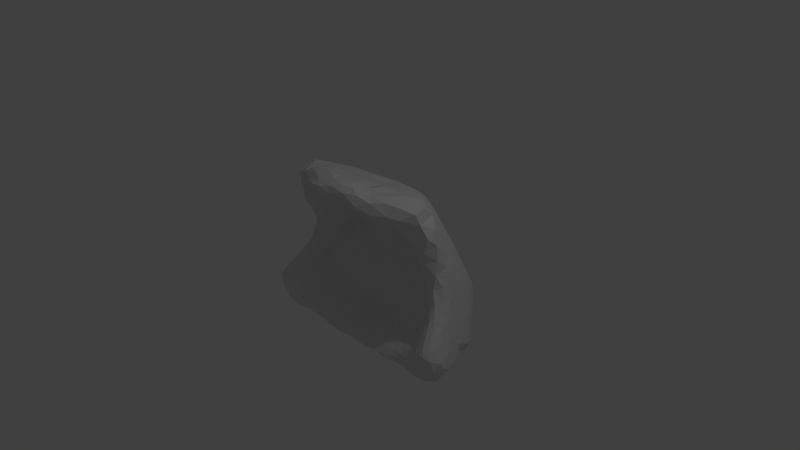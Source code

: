 # Source: wave.blend  (saved by Blender 2.78.0; exported with 4.5.12 LTS)
import bpy
from mathutils import Matrix  # noqa: F401  (used for matrix-valued properties, if any)

bpy.ops.wm.read_factory_settings(use_empty=True)
scene = bpy.context.scene
scene.name = 'Scene'

# ---- collections
col_collection_1 = bpy.data.collections.new('Collection 1'); scene.collection.children.link(col_collection_1)

# ---- materials (node trees are filled in below, after node groups)
mat_material = bpy.data.materials.new('Material')
mat_material.alpha_threshold = 0.0
mat_material.use_transparent_shadow = False
mat_material.roughness = 0.5
mat_material.line_color = (0.0, 0.0, 0.0, 1.0)

# ---- material node trees

# ---- world
world_world = bpy.data.worlds.new('World'); scene.world = world_world
world_world.color = (0.05088, 0.05088, 0.05088)
world_world.use_sun_shadow = False
world_world.sun_shadow_jitter_overblur = 0.0
world_world.cycles.sampling_method = 'MANUAL'

# ---- cameras
cam_camera = bpy.data.cameras.new('Camera')
cam_camera.clip_end = 100.0
cam_camera.lens = 35.0
cam_camera.sensor_width = 32.0
cam_camera.sensor_height = 18.0
cam_camera.ortho_scale = 7.314
cam_camera.dof.focus_distance = 0.0
cam_camera.dof.aperture_fstop = 128.0

# ---- lights
light_lamp = bpy.data.lights.new('Lamp', 'POINT')
light_lamp.transmission_factor = 0.0
light_lamp.cutoff_distance = 30.0
light_lamp.energy = 100.0
light_lamp.shadow_buffer_clip_start = 1.001
light_lamp.shadow_soft_size = 0.1
light_lamp.shadow_maximum_resolution = 0.006
light_lamp.use_absolute_resolution = True

# ---- meshes
me_cube = bpy.data.meshes.new('Cube')
me_cube.from_pydata([(-0.05381, 0.4268, 0.09311), (1.093, -0.06682, -0.5406), (-0.9546, 0.1084, -0.62), (0.1211, 0.2674, 0.3387), (0.3422, 0.3116, 0.2599), (0.623, 0.1071, 0.3735), (-0.3259, -0.1626, 0.711), (-0.1902, -0.05446, 0.641), (0.3318, 0.04404, 0.5341), (0.07015, 0.4868, -0.02), (-1.289, -0.1905, -0.4908), (-0.6862, -0.04484, 0.5583), (0.6346, -0.01224, -0.9185), (-0.138, 0.4954, -0.08638), (1.244, 0.07896, -0.1917), (-0.5237, 0.4165, 0.1218), (0.5121, 0.4131, 0.1246), (1.548, -0.2469, -0.7931), (-1.223, 0.01438, -0.2245), (0.9947, 0.04561, -0.01966), (-0.7727, -0.1367, -0.9466), (-0.12, -0.08707, -1.001), (0.8586, 0.4876, -1.181), (0.2885, -0.1795, -1.238), (0.444, -0.2515, -1.161), (-0.7103, 0.3803, 0.0391), (1.186, 0.4405, -0.2779), (1.144, -0.1551, -0.5708), (0.7146, 0.3576, -0.233), (0.6957, 0.329, 0.09703), (-1.29, -0.08821, -0.3918), (0.8256, 0.1593, 0.04203), (-0.3098, -0.4837, 1.263), (0.5597, -0.3285, 0.7894), (0.9995, -0.004674, 0.9913), (0.874, -0.2492, -1.006), (0.9842, -0.1352, 0.6122), (-0.07694, 0.3106, -0.7914), (0.992, -0.05796, -0.7551), (1.357, 0.2022, -0.6747), (0.6252, 1.348, -0.8003), (-0.6507, 1.308, -0.7303), (-0.6569, 1.323, -0.9256), (0.7886, 1.158, -0.8871), (0.6321, 1.349, -0.8545), (1.088, -0.292, -1.171), (0.9393, 0.885, -1.108), (-1.329, 0.306, -0.7063), (-1.031, -0.2846, -1.127), (-1.306, -0.3385, -1.086), (-0.985, 0.9454, -1.003), (0.907, 1.042, -0.7657), (-0.8981, 1.005, -0.6073), (-1.056, 0.8839, -0.856), (1.254, -0.3834, -0.8363), (-0.9054, 1.057, -0.808), (1.213, 0.1218, -0.03715), (0.2013, 0.3178, -1.226), (1.078, 0.003396, -0.4035), (-0.8951, -0.001376, -0.7974), (0.2481, 0.4275, -0.3637), (-0.0267, 1.144, -1.238), (-1.458, 0.02719, -1.04), (0.9594, 0.158, -0.4882), (1.309, -0.1248, -0.4204), (-1.184, 0.2072, -1.152), (0.6468, 0.08588, -0.8626), (-0.7914, 0.2826, -0.1666), (-1.205, 0.387, -0.2695), (1.348, 0.3091, -0.8551), (-1.412, 0.1532, -1.034), (-1.54, -0.1766, -0.8085), (0.4815, 0.3095, -1.217), (1.376, -0.256, -0.5418), (-1.175, -0.3407, -1.018), (1.412, 0.1685, -1.01), (-1.347, 0.3853, -0.9818), (-1.099, -0.2899, -0.9013), (-0.8461, 0.1127, -0.736), (0.2896, 0.4403, 0.06909), (-1.161, -0.285, -0.786), (1.275, 0.4806, -0.7711), (1.239, 0.5193, -0.6568), (1.495, -0.08636, -0.7793), (1.165, 0.6985, -0.8311), (1.287, 0.5138, -0.9846), (1.084, -0.3396, -1.071), (1.094, 0.705, -1.161), (1.393, -0.1588, -0.5159), (1.303, 0.3239, -1.016), (1.257, 0.2215, -1.097), (-1.46, -0.3494, -0.7292), (-1.245, 0.5059, -0.6281), (-1.281, 0.5048, -0.7802), (1.29, 0.1348, -0.2993), (-1.137, -0.015, -0.2868), (-1.239, 0.3963, -0.432), (1.214, 0.4909, -0.502), (1.143, 0.6895, -0.577), (-0.9951, 0.156, -0.3962), (1.393, 0.0734, -0.6323), (-1.138, 0.7856, -0.9855), (-1.168, 0.7242, -0.8163), (0.707, 0.2969, -0.4522), (-1.286, 0.2185, -0.3727), (-1.04, 0.8717, -0.6575), (-1.293, 0.305, -0.5367), (-0.9372, 0.4107, -1.176), (-1.063, 0.6467, -0.2373), (0.8889, 1.007, -0.6017), (-0.4716, 0.9953, -1.224), (-0.4943, 1.254, -1.244), (-0.5025, 1.406, -1.183), (-0.6626, 1.257, -1.123), (0.0871, 0.3926, -0.5055), (-0.3584, 1.158, -1.244), (-0.5019, 1.377, -1.205), (-0.5713, 1.319, -1.197), (-0.474, 1.153, -1.242), (-0.5495, 0.8545, -1.213), (-1.071, 0.8045, -1.117), (-0.7745, 0.912, -1.207), (-0.6021, 1.039, -1.212), (-0.7972, 0.4613, -1.19), (0.6706, 0.06955, -1.219), (0.4115, 1.368, -0.6543), (0.5921, 0.9936, -1.208), (0.6034, 1.165, -1.201), (0.7583, 0.8262, -1.207), (0.4356, 1.155, -1.241), (0.3518, 1.02, -1.229), (0.6342, 0.7415, -1.205), (0.4109, 0.7392, -1.209), (0.5536, 1.317, -1.132), (0.6572, 1.285, -0.9808), (1.206, 0.676, -1.044), (0.2465, 1.457, -0.9643), (-0.2592, 1.417, -0.7698), (0.3629, 1.429, -0.8441), (-0.2919, 1.371, -0.5737), (0.2408, 1.412, -0.7173), (-0.3588, 1.342, -0.538), (-0.4661, 1.184, -0.2444), (0.3724, 1.155, -0.08258), (-0.3696, 1.254, -0.2834), (-0.2998, 1.461, -1.079), (-0.4999, 1.315, -1.232), (-0.7324, 1.24, -0.9375), (0.1489, 1.484, -1.096), (0.3048, 1.417, -1.214), (0.5065, 1.375, -1.139), (0.3454, 1.426, -1.181), (0.4615, 1.348, -1.191), (0.268, 1.39, -1.231), (0.3683, 1.368, -1.214), (0.4949, 0.8946, -1.215), (-0.4208, 1.372, -1.227), (0.5184, 1.391, -0.8047), (0.4668, 1.419, -1.065), (0.5868, 1.356, -0.7634), (0.6077, 1.357, -0.9182), (0.6619, 1.304, -0.7996), (-0.5649, 1.386, -1.018), (0.4712, 1.413, -0.8544), (0.5577, 1.388, -0.9762), (0.3871, 1.431, -1.145), (0.1113, 1.484, -1.074), (0.5096, 1.405, -1.022), (0.4262, 1.426, -1.105), (0.502, 1.392, -1.1), (0.1043, 1.485, -1.196), (-0.04634, 1.481, -1.183), (0.1344, 1.468, -1.215), (-0.07944, 1.462, -1.208), (0.0438, 1.403, -1.249), (-0.05569, 1.402, -1.242), (0.15, 1.402, -1.24), (0.1539, 1.482, -1.182), (-0.3267, 1.431, -1.195), (-0.5245, 1.405, -0.9865), (-0.4536, 1.433, -1.121), (-0.5, 1.415, -1.156), (0.458, 1.28, -1.218), (-0.533, 1.402, -1.098), (-0.3154, 1.375, -1.23), (-0.5614, 1.37, -1.154), (-0.3917, 1.281, -1.247), (-0.4145, 1.444, -1.084), (-0.2799, 1.451, -1.168), (-0.7903, 1.185, -0.7791), (-0.5768, 1.37, -0.9153), (0.3776, 1.36, -0.5987), (0.4481, 1.321, -0.5509), (0.3712, 1.322, -0.4671), (0.3594, 1.443, -0.9603), (0.3798, 1.385, -0.6899), (0.645, 1.263, -0.6195), (0.4101, 1.429, -0.9004), (0.4755, 1.357, -0.6768), (0.5165, 1.403, -0.9194), (0.6006, 1.365, -0.8383), (-0.1822, 1.461, -0.9721), (-0.375, 1.409, -1.217), (0.04908, 1.486, -1.084), (-0.0145, 1.486, -1.134), (0.7106, 1.173, -1.073), (0.299, 1.455, -1.01), (0.1996, 1.475, -1.122), (0.09821, 1.487, -1.143), (0.3213, 1.451, -1.11), (0.2349, 1.447, -1.194), (0.1141, 1.394, -0.5897), (0.07378, 1.472, -1.005), (0.01527, 1.418, -0.7308), (-0.3049, 1.445, -0.9493), (-0.162, 1.475, -1.083), (0.2523, 1.468, -1.072), (0.1372, 1.439, -0.8466), (-0.1239, 1.47, -1.011), (-0.3681, 1.445, -1.025), (-0.2366, 1.463, -1.124), (-0.3525, 1.45, -1.127), (-0.1192, 1.476, -1.152), (-0.1993, 1.425, -1.202), (0.2497, 1.436, -0.8447), (0.1353, 1.463, -0.9618), (-0.4668, 1.415, -0.952), (0.3054, 1.419, -0.7773), (0.1928, 1.45, -0.9061), (0.3048, 1.443, -0.9033), (0.416, 1.433, -1.016), (0.5717, 1.364, -1.028), (-0.09867, 1.442, -0.8669), (0.02202, 1.441, -0.8543), (0.0962, 1.379, -0.4985), (0.131, 1.418, -0.7287), (-0.2803, 1.386, -0.6398), (-0.1268, 1.415, -0.7219), (-0.2239, 1.387, -0.5923), (0.07661, 1.429, -0.7905), (0.0871, 1.451, -0.9001), (-0.02283, 1.478, -1.044), (-0.1784, 1.431, -0.8194), (0.03338, 1.392, -0.5725), (0.2286, 1.388, -0.5898), (-0.09816, 1.394, -0.5883), (0.1097, 1.349, -0.3477), (-0.07484, 1.324, -0.2846), (-0.03093, 1.456, -0.9267), (-0.08906, 1.482, -1.089), (-0.04371, 1.405, -0.6569), (0.1809, 1.404, -0.6596), (0.07312, 1.409, -0.6763), (0.2839, 1.392, -0.648), (-0.09678, 1.35, -0.3574), (0.0161, 1.376, -0.4811), (-0.2255, 1.449, -0.9238), (0.06911, 1.287, -0.1878), (0.1662, 1.361, -0.4142), (-0.1473, 1.382, -0.5302), (-0.001336, 1.348, -0.3441), (-0.6435, 1.237, -0.5618), (0.1903, 1.427, -0.785), (-0.6207, 1.341, -1.058), (-0.3264, 1.393, -0.7157), (-0.5419, 1.318, -0.6592), (-0.3359, 1.37, -0.6206), (0.1342, -0.7098, 1.226), (0.1037, -0.4778, 0.9839), (-0.4033, -0.423, 0.8632), (-0.2248, 0.02964, 1.03), (-0.1397, -0.4415, 0.9804), (0.02639, 0.4646, 0.8553), (-0.608, -0.4068, 0.8199), (-0.3825, 1.429, -0.9175), (-0.519, -0.3564, 1.153), (-0.5186, 0.2571, 0.9695), (-0.1438, 1.4, -0.6322), (-0.4773, 1.424, -1.045), (-0.6084, 1.333, -0.77), (0.415, 0.3115, 0.9423), (0.3404, 1.24, -0.2051), (0.2039, 1.288, -0.205), (-0.05649, 1.384, -0.5301), (0.06041, 1.213, -0.03374), (0.166, 1.184, 0.01333), (0.1489, 1.33, -0.2972), (0.2287, 1.211, -0.04584), (0.2695, 1.329, -0.3466), (0.4727, 1.269, -0.4472), (-0.4343, 1.137, -0.1158), (-0.5643, 1.19, -0.3694), (-0.6598, 1.314, -0.8604), (-0.4494, 1.244, -0.3624), (-0.3845, 1.205, -0.1813), (-0.4784, 1.285, -0.5057), (-0.3614, 1.303, -0.4143), (-0.2983, 1.256, -0.1866), (-0.243, 1.321, -0.3173), (0.061, 1.296, -1.255), (-0.1754, 1.271, -1.249), (0.1851, 1.471, -1.027), (-0.2384, 1.463, -1.024), (0.2802, 1.261, -1.245), (-0.14, 1.453, -0.9216), (0.4474, 1.394, -1.159), (-0.4312, 1.42, -1.185), (-0.04549, 1.43, -0.7967), (-0.2557, 1.361, -0.4813), (-0.4181, 1.351, -0.639), (1.034, 0.8, -0.4553), (-0.7372, 1.09, -0.4056), (-0.9053, 0.8426, -0.2361), (-0.8353, 1.037, -0.5172), (-0.7887, 1.129, -0.6299), (1.11, 0.6467, -0.3339), (-1.158, 0.5838, -0.3833), (0.7653, 1.135, -0.625), (-0.6334, 1.302, -0.6876), (-1.077, 0.7737, -0.4784), (0.891, 0.3056, -1.181), (1.326, 0.0981, -1.122), (0.7567, -0.2551, -1.16), (0.6034, -0.2307, -1.221), (0.9921, 0.9244, -0.9048), (0.8331, 1.032, -0.5149), (0.2065, 0.1829, -1.232), (-0.5717, 0.06418, -1.224), (0.8034, 0.1925, -1.2), (1.017, 0.2341, -1.167), (0.4713, -0.1032, -1.237), (0.5079, 0.1802, -1.22), (-1.258, -0.3478, -0.8406), (-0.8583, 1.091, -0.9891), (0.7531, 0.5842, -1.194), (-0.1432, 0.1839, -1.233), (0.1154, 1.052, -1.232), (-0.3663, 0.7408, -1.211), (-0.4209, 0.4885, -1.215), (-0.3272, 1.036, -1.231), (1.493, -0.03729, -0.9872), (-0.8835, -0.06811, 0.5222), (0.7677, 0.9266, -0.1783), (0.4764, 1.204, -0.3015), (0.1784, 1.384, -0.5424), (0.7652, 1.043, -0.3825), (0.6118, 1.194, -0.4444), (0.1697, 0.2773, 0.9345), (0.4203, 0.2133, 0.98), (-0.03061, 0.3676, 0.8801), (0.08785, 0.3285, 0.9016), (-0.3068, 1.426, -0.8445), (0.06742, 0.09036, 0.9982), (-0.2604, 0.4515, 0.8765), (-0.3977, 0.4619, 0.8488), (-0.6963, 1.267, -0.7422), (-0.02495, 0.2739, 0.9126), (0.2736, 0.6761, 0.7267), (0.2969, 0.4313, 0.8857), (0.2514, 0.5224, 0.8404), (0.4347, 0.4562, 0.8482), (0.3202, 0.5792, 0.7875), (0.3357, 0.3584, 0.9203), (0.4914, 0.3817, 0.8923), (-0.193, 0.6062, 0.7913), (0.3528, 0.4901, 0.8431), (-0.004553, 0.5406, 0.829), (0.02096, 0.6319, 0.777), (-0.3933, 0.5468, 0.7794), (0.1014, 0.4389, 0.8695), (-0.03836, 0.6827, 0.7484), (-0.07167, 0.2247, 0.938), (-0.1793, 0.8682, 0.5289), (-0.25, 0.626, 0.7746), (-0.2256, 0.5209, 0.8403), (0.4698, 1.09, -0.08515), (-0.4166, 1.069, 0.01786), (0.9069, 0.933, -0.4546), (0.278, 1.15, 0.0142), (0.3948, 1.073, 0.02434), (0.2975, 1.208, -0.08055), (0.541, 1.29, -0.5688), (0.4505, 1.154, -0.1745), (0.3865, 1.275, -0.3529), (-0.4875, 0.9566, 0.1241), (-0.3631, -0.2634, -1.22), (0.6502, 0.964, -0.08281), (-0.5832, 1.068, -0.1749), (0.1632, 0.3667, 0.9028), (0.864, 0.7721, -0.05888), (-0.9609, 0.7161, -0.1312), (0.815, 0.7241, 0.1049), (-0.9625, 0.6167, 0.01702), (-1.183, -0.1078, -0.4444), (1.06, 0.519, 0.004248), (-1.041, 0.4864, 0.08194), (-0.6722, 0.7461, 0.2448), (-0.8815, 0.5911, 0.2023), (-0.6899, 0.8289, 0.1079), (-1.173, 0.05008, 0.4021), (-0.2399, 0.3852, -0.4935), (0.2731, 0.3362, -0.606), (-1.107, -0.07832, -0.5523), (-0.6988, 0.1509, -1.208), (0.7585, 0.2208, -0.688), (0.9925, 0.4995, 0.1849), (1.009, 0.6573, -0.1227), (-1.136, 0.396, -0.001504), (-0.8994, 0.4941, 0.3492), (-1.213, 0.09351, -0.06779), (0.1006, -0.2872, -1.151), (0.8676, 0.2332, -0.4787), (0.7065, 0.7321, 0.2479), (1.27, 0.2833, -0.3989), (0.2879, 0.2773, -0.7909), (0.8596, 0.6138, 0.2303), (1.057, 0.3524, 0.3042), (-0.5001, -0.2405, -1.099), (-0.4504, 0.2802, 0.2712), (0.9365, -0.1114, -0.833), (1.057, 0.2005, 0.6203), (-1.031, 0.2882, 0.467), (-1.015, 0.1939, 0.7039), (0.8749, 0.2071, -0.5748), (-1.088, 0.2815, 0.314), (-1.005, 0.4312, 0.2485), (-1.114, 0.1703, 0.4667), (-1.194, 0.269, 0.00697), (1.482, -0.3607, -0.7577), (1.078, -0.1471, 0.8393), (-1.383, 0.2347, -0.8692), (0.8467, 0.9342, -0.3156), (0.6949, 0.5981, 0.4798), (1.129, 0.1694, 0.4286), (0.6704, 0.6732, 0.394), (-0.8317, 0.8371, -0.1101), (-0.7374, 0.1377, 0.236), (1.166, -0.1277, -0.476), (1.127, 0.04983, 0.7509), (-0.9392, 0.3547, 0.5419), (1.364, -0.04068, -0.4714), (-0.764, -0.09169, -1.229), (-1.038, 0.104, 0.8506), (1.05, -0.2033, 0.9893), (0.8139, -0.002517, 1.075), (0.8346, 0.139, 0.9871), (-1.086, -0.1888, 0.7452), (0.3838, -0.5688, 1.224), (0.8554, -0.06941, 0.5633), (-0.02915, 0.1833, 0.9536), (0.7845, 0.2667, 0.8722), (-0.7446, 0.2936, -0.4465), (-0.9871, -0.1601, 0.6094), (0.04238, 0.2843, 0.9072), (0.6289, 0.2144, 0.9796), (0.01889, -0.5846, 1.079), (0.7722, 0.5979, 0.3814), (-0.7565, 0.5802, 0.3995), (-0.8579, 0.4546, 0.4745), (0.9129, 0.4751, 0.3856), (0.504, 0.5488, 0.7301), (0.9932, 0.341, 0.4862), (0.5148, 0.4631, 0.8111), (-0.7834, 0.3395, 0.7535), (-1.016, 0.7497, -0.3141), (0.7796, 0.4871, 0.5422), (-1.027, 0.03563, -0.577), (-0.7497, 0.4946, 0.5476), (-0.7798, 0.9502, -0.2246), (0.2028, 0.6067, 0.7916), (0.148, 1.063, 0.228), (-0.08053, 0.7484, 0.6718), (-0.2877, 0.6638, 0.7219), (-0.13, 0.5226, 0.8371), (-0.1367, 0.6862, 0.7403), (0.147, 0.5296, 0.8358), (-1.126, 0.01077, 0.789), (-0.3669, 1.127, -0.02644), (0.9649, -0.225, 0.8016), (0.6021, 0.6663, 0.4858), (-0.5508, 0.5257, 0.7119), (0.1644, 0.881, 0.5141), (-0.6426, 0.1608, 0.9951), (1.333, 0.09995, -0.4282), (-0.6333, 0.42, 0.7707), (0.4222, 0.5288, 0.7908), (0.5634, 0.5727, 0.6628), (0.3988, 0.6244, 0.712), (-0.3161, 0.4996, 0.8428), (-0.8137, 0.7517, 0.04678), (-0.2711, 1.164, -0.006942), (-0.3965, 0.8826, 0.3307), (0.4205, 1.408, -0.7905), (0.4169, 0.986, 0.1442), (-0.3378, 1.189, -0.09411), (-0.6858, 0.9061, -0.02399), (-0.4755, 1.076, -0.05623), (0.03026, 0.9992, 0.3399), (0.4837, 0.7443, 0.4862), (0.425, 0.6994, 0.6072), (-0.3988, 1.01, 0.1264), (-0.5146, 0.7797, 0.3703), (-0.9149, 0.9209, -0.4273), (-0.4104, 0.1888, 0.9892), (1.433, -0.1048, -0.5938), (0.6998, 0.8586, 0.03753), (-0.1505, 1.359, -0.4067), (-0.5232, 0.845, 0.2577), (0.2582, 0.9033, 0.4419), (-0.1285, 1.041, 0.2719), (-0.319, 0.773, 0.5656), (0.1505, 0.6824, 0.7448), (0.2701, 0.7476, 0.6626), (-0.1057, 0.2628, 0.9291), (0.4713, 0.8411, 0.3334), (0.176, 0.9688, 0.3767), (0.2733, 0.9952, 0.2674), (0.3822, 0.7793, 0.5278), (0.2199, 0.8123, 0.6068), (-0.4272, 0.611, 0.6939), (0.1088, 0.8042, 0.6081), (0.04708, 0.7124, 0.7147), (0.3817, 0.8461, 0.4192), (-0.7395, 0.2879, 0.8801), (-0.01275, 1.081, 0.2132), (-0.09279, 0.8198, 0.581), (-0.4004, 0.8048, 0.4467), (1.153, -0.09864, 0.6748), (0.08356, 1.141, 0.1009), (0.3431, 0.9917, 0.2083), (0.9798, 0.2277, 0.7218), (0.6454, 0.5617, 0.5906), (0.537, 0.6458, 0.5845), (0.3238, 0.7654, 0.6001), (-0.05706, 1.247, -0.1058), (-0.05711, 1.163, 0.0601), (-0.8038, 0.4039, 0.6298), (0.3896, 0.9245, 0.2769), (0.5918, 1.072, -0.204), (0.5659, 0.7624, 0.3656), (0.5388, 0.9914, 0.007132), (-0.3159, 1.095, 0.06988), (-0.2423, 0.9712, 0.3422), (-0.2488, 1.051, 0.1974), (-0.4821, 0.7088, 0.5172), (-0.4555, 0.9261, 0.2038), (-0.1875, 0.9315, 0.4347), (-0.4698, 0.4227, 0.8574), (0.02335, 0.3266, 0.8884), (0.05229, 1.336, -0.3042), (0.02135, 0.8518, 0.5279), (-0.1256, 1.099, 0.1722), (0.2688, 0.169, 0.9813), (-0.1698, 0.1659, 0.9742), (-0.2407, 0.3746, 0.9081), (0.6243, 0.4706, 0.7253), (-0.1783, 1.27, -0.1654), (0.193, 1.127, 0.1078), (0.0738, 0.926, 0.4411), (-0.4034, 0.6794, 0.6258), (-0.2884, 0.8758, 0.4464), (-0.8915, 0.3143, 0.6752), (0.1238, 0.2025, 0.9545), (0.05733, 1.36, -0.3963), (-0.1022, 0.9785, 0.3707), (-0.07631, 0.8766, 0.5042), (-0.62, 0.5887, 0.553), (0.3411, 0.7043, 0.6636), (-0.1768, 0.4326, 0.8784), (0.7305, 0.4391, 0.6675), (-0.05202, 1.029, 0.3008), (-0.1129, 0.9211, 0.4548), (-0.1939, 1.134, 0.08843), (-0.2774, 0.5842, 0.7979), (0.2888, 0.835, 0.5204), (0.09775, 0.617, 0.7912), (-0.2468, 1.225, -0.08818), (0.1599, 1.242, -0.09366), (-0.3486, 0.9688, 0.2411), (0.002124, 0.7795, 0.6105), (-0.5769, 0.8891, 0.1373), (-0.4581, 1.388, -0.8018), (0.03481, 1.465, -1.211), (-0.081, 0.6061, 0.7974), (-0.1843, 0.7793, 0.6447), (-0.5182, 0.9988, 0.02536), (0.2456, 1.245, -0.1197), (0.6216, 0.8658, -1.21), (-1.049, -0.1883, -0.8152), (0.4058, -0.05151, -0.9657), (-0.9699, 0.1511, -0.2234), (-0.6434, -0.2059, -1.044), (-1.354, -0.3642, -0.7077), (-0.6232, 0.3094, -0.5825), (-0.5993, 0.4378, -1.206), (0.3822, 0.8838, -1.219), (-1.499, -0.09848, -1.065), (-0.6865, 0.5517, -1.199), (-1.438, -0.3548, -0.9157), (0.9702, -0.227, -0.9034), (1.02, 0.06173, -0.51), (1.16, 0.22, 0.2011), (1.065, -0.161, -0.7434), (0.5944, 0.2375, 0.2432), (0.8075, -0.1601, -0.9395), (-0.0265, 0.9257, 0.439), (-0.9309, -0.2465, -1.186), (-1.433, -0.1643, -0.6076), (-0.9133, -0.09513, -0.8484), (0.3608, 0.1784, -1.226), (-0.6974, -0.06477, -0.9296), (0.4501, 0.4784, -0.06422), (-0.6285, 0.007741, -0.9148), (-1.358, 0.1317, -0.5793), (-0.1831, -0.2341, -1.225), (-0.6847, 0.2068, -0.7558), (0.3672, -0.1605, -1.034), (-0.3667, 0.06407, -1.234), (0.4326, 0.598, -1.21), (-0.6551, -0.2125, -1.228), (1.225, -0.3567, -0.7482), (-0.4548, -0.006311, -0.9456), (0.3643, 0.04313, -1.233), (-0.8352, -0.2667, -1.123), (0.2551, -0.2419, -1.109), (0.7348, 0.7034, -1.198), (-0.1864, 0.05281, -1.24), (-0.968, 0.1714, -1.186), (1.152, 0.2366, -1.137), (-0.02167, 0.03067, -1.242), (-0.6676, 0.7583, -1.204), (-1.216, -0.08539, -1.226), (0.1005, 0.09992, -1.238), (-0.1832, 0.7135, -1.214), (-0.3883, 0.8988, -1.22), (-0.1166, 1.025, -1.23), (0.4514, -0.2233, -1.23), (-1.338, 0.3593, -0.8364), (-0.4546, -0.1791, -1.039), (-0.3704, -0.1393, -1.24), (0.781, -0.2592, -1.083), (0.3195, 0.5953, -1.214), (-0.07519, 0.6039, -1.216), (-0.271, 0.4445, -1.222), (0.2639, 0.88, -1.22), (0.5301, 0.02098, -1.231), (-0.2634, 0.5813, -1.216), (0.9473, -0.1098, -1.214), (-1.146, 0.5284, -1.144), (-0.2523, 1.144, -1.238), (0.06213, -0.2359, -1.092), (-0.0952, -0.2742, -1.148), (-0.7349, -0.2478, -1.084), (0.6322, 0.4673, -1.202), (0.2281, -0.2784, -1.182), (-0.7324, -0.2646, -1.181), (1.422, -0.1206, -1.125), (0.3331, 0.08893, -0.9121), (0.2112, -0.06148, -0.9851), (1.157, -0.3765, -1.009), (1.204, 0.2368, 0.02331), (-1.007, 0.5713, -1.17), (-0.3197, 0.1007, -0.9103), (0.8826, -0.02261, 0.4349), (0.9034, 0.03942, -0.7443), (0.5229, -0.208, -1.068), (0.8864, 0.7231, -1.19), (-0.5239, 0.1405, -0.8823), (0.1874, -0.1777, -1.049), (-0.01749, 0.7749, -1.218), (-0.4042, 0.6132, -1.212), (-0.08671, 0.8979, -1.223), (0.1113, -0.09753, -1.245), (-0.7743, 1.15, -1.07), (-1.163, 0.03802, 0.1976), (0.03678, 0.1671, -1.237), (-1.32, 0.01701, -0.4042), (0.5229, 0.01859, -0.9249), (0.5749, 0.413, -0.2573), (-0.2115, -0.06468, -1.247), (-0.5379, 0.2414, -1.216), (-0.4518, -0.2788, -1.168), (0.7797, 0.3026, -0.1163), (-1.053, 0.04584, -0.4648), (-0.3685, 0.2424, -0.8079), (-0.5364, 0.2737, -0.7355), (1.308, -0.3895, -0.7208), (1.044, 0.05342, -0.2317), (-1.073, 0.03256, -0.1241), (0.1198, 0.3832, 0.1697), (-0.4831, 0.4529, -0.2125), (0.9391, 0.1231, -0.5971), (-0.2787, -0.304, -1.176), (-0.2652, 0.3928, 0.1439), (0.5416, 0.8715, 0.2022), (0.9129, 0.1973, -0.5211), (0.476, 0.7988, 0.4014), (0.5523, 0.5979, -1.205), (0.9738, 0.02636, -1.214), (1.139, -0.03733, -0.3066), (-0.2405, 0.256, 0.3415), (0.3972, -0.2228, -1.093), (-0.581, -0.105, -0.9725), (0.2922, 1.058, 0.1433), (-1.241, 0.1074, -0.1723), (-0.08408, 0.4376, 0.867), (0.2957, 0.9322, 0.3586), (0.2082, 0.595, -1.216), (1.16, 0.06354, 0.3319), (-0.4051, 0.1448, 0.4291), (0.04188, -0.1444, -1.027), (1.277, -0.3846, -0.9695), (0.3475, 0.2974, -1.223), (1.404, -0.4101, -0.7046), (-0.9542, 0.05352, -1.209), (1.172, 0.02847, 0.5586), (-1.134, -0.1975, -0.6876), (-1.181, -0.006016, 0.578), (0.1983, 0.2302, -0.8633), (-0.9689, 0.06608, -0.01853), (-0.8194, -0.2295, -1.025), (1.264, -0.2557, -1.19), (-0.1882, 0.2879, 0.9334), (-0.2989, 0.2946, 0.9403), (0.2515, 0.3426, 0.9218), (0.2022, 0.4416, 0.8786), (0.9843, 0.1449, 0.8618), (0.5919, 0.3165, 0.9174), (0.729, 0.198, 0.1623), (0.9072, 0.3552, 0.6011), (0.9211, 0.02881, 0.1612), (0.6983, 0.3572, 0.8054), (0.4875, 0.6196, 0.6611), (0.2692, 1.366, -0.5119), (-1.398, 0.1363, -0.7546), (-0.8443, 0.2386, -0.5621), (0.645, 0.4623, -0.04199), (0.3656, -0.3362, 0.8301), (0.2329, -0.1553, 1.059), (0.6304, -0.5323, 1.095), (-0.724, 0.02606, 1.044), (-0.7054, -0.3014, 1.127), (0.9336, -0.3406, 0.9157), (-0.6356, 1.339, -0.9754), (0.03247, 0.3932, 0.8734), (-0.1801, 0.3615, 0.9066), (-0.1029, 1.373, -0.4692), (-0.04006, -0.2497, 1.118), (-0.3889, -0.666, 1.048), (-0.7106, -0.1277, 1.078), (-1.152, 0.1533, 0.3133), (-0.05007, 1.362, -0.4072), (0.6596, 0.09315, 1.02), (-0.1642, 1.205, -0.03143), (-0.7245, -0.4886, 1.076), (-0.4038, 0.3123, 0.9411), (-0.8077, -0.3658, 0.8263), (0.3341, 0.04329, 1.031), (0.09257, -0.1992, 1.103), (-0.2205, 1.406, -0.6986), (0.6608, -0.5402, 0.9513), (-0.9051, 0.1462, 0.9505), (0.1763, -0.3878, 0.8873), (0.03381, 0.493, -1.22), (0.4799, -0.5962, 1.165), (-0.06188, 0.05817, 1.014), (-0.2591, -0.6179, 1.26), (-0.3008, -0.4704, 0.929), (-0.5966, -0.5723, 0.9523), (-0.5598, 0.3621, 0.8862), (0.5147, -0.257, 1.109), (0.5886, -0.04621, 1.072), (0.2941, -0.4795, 1.248), (-0.1132, 0.3466, 0.9012), (-0.01802, 0.4357, 0.8618), (-0.4975, 0.6251, 0.6219), (0.1787, 0.7503, 0.6829), (-0.1214, -0.7578, 1.105), (-1.098, 0.09371, 0.6406), (-1.012, -0.01849, 0.9913), (-0.6847, 0.483, 0.6404), (-1.17, -0.2949, -1.178), (-0.4027, 0.3172, -0.6363), (-1.053, 0.0591, -0.3228), (0.7021, -0.2129, -1.031), (-0.7996, -0.2303, -1.209), (-1.536, -0.09371, -0.8887), (0.0926, 0.3092, -0.7448), (-0.8327, 0.0593, -1.206), (1.118, 0.536, -0.1562), (-0.985, -0.278, -1.021), (1.175, -0.3701, -0.9238), (-0.311, -0.2419, -1.103), (-1.228, -0.0859, -0.3644), (-0.1221, 0.4716, -1.222), (0.05444, -0.2464, -1.216), (1.152, 0.04958, 0.1143), (0.6362, -0.2546, -1.114), (-0.2326, -0.7027, 1.074), (0.1765, 0.01298, -1.241), (-0.05616, -0.1205, -1.241), (1.337, -0.3408, -0.6124), (-0.8575, 0.252, -0.4176), (-1.237, 0.2255, -0.1429), (-1.452, -0.303, -1.026), (-0.1091, 0.06733, -0.9412), (0.3272, 0.2902, 0.9466), (-1.074, -0.2077, 0.9421), (0.09592, 0.6062, -1.216), (-1.356, -0.02923, -1.156), (1.185, -0.08755, -1.216), (-1.28, 0.08179, -1.166), (-0.5646, -0.2723, -1.2), (-0.6801, -0.01844, -1.225), (-0.8466, -0.1518, 1.099), (0.8227, -0.4356, 0.9574), (-0.2119, -0.1985, 1.111), (0.5536, -0.4969, 0.8725), (1.046, -0.3162, -0.9775), (0.1281, -0.637, 0.9909), (-0.008881, -0.7881, 1.142), (-0.1261, -0.6371, 0.9733), (-0.09674, -0.7761, 1.178), (-0.4447, -0.06669, 1.075), (-0.5825, -0.06307, 1.073), (0.01841, -0.7714, 1.194), (-0.2374, -0.7212, 1.171), (0.1464, -0.741, 1.133), (-0.3834, -0.6364, 1.199), (-0.09062, -0.3701, 1.193), (-0.6269, -0.4304, 1.148), (0.09896, -0.6076, 1.273), (-0.3056, -0.3271, 1.177), (0.545, -0.4373, 1.142), (0.8948, -0.1494, 1.054), (0.3273, -0.6809, 1.176), (0.3775, -0.2855, 1.132), (-0.06127, -0.5438, 1.298), (0.01815, -0.2598, 0.8412), (-0.8666, 0.01908, 1.019), (0.2971, -0.6707, 1.039), (-0.1871, -0.6006, 1.077), (0.4203, -0.4591, 1.193), (0.7284, -0.4312, 1.109), (0.2507, -0.2599, 0.8028), (-0.04706, 0.1206, 0.5054), (0.01275, -0.7218, 1.078), (-0.55, -0.2027, 1.104), (0.0361, -0.06907, 1.077), (-0.01939, -0.3635, 0.9283), (0.0842, -0.4807, 1.249), (0.248, -0.6284, 1.251), (-0.3107, -0.07811, 1.077), (0.2586, -0.2855, 1.114), (-0.3591, -0.2881, 0.7985), (0.8806, -0.344, 1.076), (0.2307, -0.01126, 1.048), (0.2582, -0.507, 0.9428), (0.3949, -0.09752, 1.101), (-0.06824, -0.6992, 1.242), (1.254, 0.2246, -0.2117), (-1.002, -0.03352, -0.7127), (-0.1171, -0.1987, -1.066), (0.9596, 0.4092, -1.166), (0.1128, 0.8703, -1.222), (1.195, 0.5513, -1.155), (-0.5675, -0.09589, -1.239), (-1.102, 0.5283, -0.1259), (-0.3816, 0.4705, -0.0346), (-0.4545, 0.3834, -0.4211), (1.125, -0.3023, -0.8247), (-0.1396, 1.144, -1.238), (0.6106, -0.2767, -1.171), (0.7067, -0.2427, 1.118), (0.2443, 0.4859, -0.1254), (1.097, -0.09807, 0.4609), (-0.4109, -0.09882, -0.9901), (-1.168, 0.2058, 0.1699), (1.29, -0.01563, -1.186), (-0.6998, 0.3129, -1.202), (-0.5987, 0.1467, 0.3442), (-1.082, -0.04486, -1.237), (1.33, -0.3443, -1.081), (1.077, -0.161, -1.244), (0.7873, 0.3925, -1.19), (-0.6412, 0.2635, 0.1865), (0.8585, 0.2444, -0.3188), (-0.1857, 0.2256, -0.8658), (-0.2136, 0.8705, -1.221), (-1.196, 0.6834, -1.114), (-0.06487, 0.419, -0.4419), (1.33, 0.1974, -0.5446), (-0.6017, 0.472, -0.06484), (-1.271, 0.1124, -0.2622), (-0.06171, 0.3297, 0.2515), (0.2027, 0.7215, -1.214), (0.006017, 0.2258, -0.8789), (1.159, 0.3733, -1.11), (-0.1782, -0.2866, 0.8515), (0.1435, -0.2021, 0.7699), (1.031, -0.0008803, 0.8505), (0.6517, 0.1887, -1.211), (0.4862, -0.6392, 1.049), (-0.2712, -0.5996, 1.006), (0.1361, -0.04713, 0.6385), (0.6477, -0.09837, -1.24), (1.481, -0.2413, -1.096), (0.5201, -0.2078, 0.7203), (0.3217, -0.1518, 0.7007), (-0.1698, 0.3456, -1.226), (-0.1824, -0.158, 0.7356), (-1.343, -0.3612, -0.9562), (1.109, -0.1393, -0.6308), (0.7169, -0.3961, 0.8068), (0.4694, 1.016, -1.224), (-0.8601, 0.2717, -1.188), (0.7389, -0.03, -1.224), (0.7584, 1.03, -1.157), (-0.8909, -0.3713, 1.036), (-0.3071, 0.4558, -0.2582), (-0.4162, -0.5324, 1.23), (0.1517, -0.3733, 1.188), (-0.03846, 0.02228, 0.5888), (-0.7394, -0.4622, 0.9168), (0.6895, -0.1051, 0.6253), (-0.193, 0.1074, 0.5043), (-0.504, -0.2301, -1.23), (0.5316, 0.05029, 0.4797), (0.2726, 0.196, 0.4153), (-0.09465, -0.0765, 1.079), (-0.2824, -0.1467, -1.027), (-0.1433, 0.4611, -0.3102), (1.198, -0.3631, -1.091), (1.198, -0.2624, -0.6397), (0.6148, 0.3099, -1.208), (0.4506, 0.455, -1.214), (0.6763, 0.2422, -0.6922), (-0.07124, 0.3444, -0.6339), (-1.265, 0.6128, -0.9781), (1.222, -0.114, -0.3872), (-1.181, 0.6458, -0.6271), (0.9358, 0.5679, -1.175), (-0.5192, -0.1035, 0.6266), (-1.335, -0.1943, -1.182), (0.8938, 1.052, -0.9002), (0.4581, 0.3685, -0.4425), (-0.2246, 0.3056, -0.716), (-1.459, -0.04894, -0.7208), (1.027, -0.2026, -0.8307), (-1.275, 0.4864, -1.113), (0.8471, 0.1753, -0.666), (-1.265, 0.2755, -1.101), (-0.5585, 0.02488, 0.4921), (-0.899, -0.1399, -1.221), (-0.4892, -0.249, 0.7492), (-0.8596, 0.06477, 0.1775), (0.7997, -0.1472, -1.224), (-0.7805, 0.668, -1.193), (0.4542, 0.1672, 0.3914), (-1.403, -0.3704, -0.8295), (0.7634, -0.01961, -0.8776), (0.9372, -0.2862, -1.097), (1.137, 0.02042, -0.06828), (0.0278, -0.03246, -0.9775), (0.5177, -0.06338, 0.5953), (0.7699, 0.09299, 0.2608), (-0.5331, -0.5477, 1.144), (1.415, 0.01019, -1.081), (0.5389, 0.2846, -0.6664), (0.8702, 0.2957, 0.738), (0.388, 0.4075, 0.8918), (0.9904, 0.1517, -0.3641), (-0.6399, -0.2598, -1.142), (-1.305, -0.2965, -0.6046), (0.939, 0.8168, -0.267), (-0.3427, 0.3042, -1.223), (-1.528, -0.3111, -0.8365), (1.271, -0.2189, -0.5044), (-1.188, 0.09716, 0.04165), (-1.084, 0.3392, -1.156), (0.7702, 0.1304, -0.7763), (-0.5956, 1.215, -1.217), (-0.8807, 0.2586, 0.804), (-1.362, -0.1415, -0.4992), (-1.027, -0.02277, 0.1586), (0.4666, 0.09982, 1.013), (-1.389, -0.04438, -0.5447), (-0.9703, -0.0854, 0.4018), (0.3823, -0.5782, 0.9568), (0.03349, 0.3281, -1.227), (-0.04055, -0.1372, 0.727), (-1.213, -0.2111, -0.5735), (1.077, 0.5086, -1.157), (1.301, 0.3303, -0.6336), (0.1139, 0.08585, -0.9336), (1.022, -0.02541, -0.6505), (-0.7306, 1.105, -1.168), (-1.399, -0.2785, -0.6092), (-0.4936, 0.06221, 1.021), (0.9314, -0.234, -1.194), (1.296, 0.01371, -0.3372), (0.2152, 0.4619, -1.222), (-1.187, 0.3468, -0.1137), (-0.3645, -0.006838, 0.5673), (-0.6929, -0.1939, 0.7014), (-0.4235, 1.103, -0.04365), (-0.8534, 1.026, -1.102), (0.7556, -0.2456, 0.7275), (-0.9423, 0.9102, -1.132), (-0.7032, 0.09893, -0.8421), (-0.5641, 0.6404, -1.206), (-1.077, -0.1833, -1.231), (-0.3378, 0.4004, 0.895), (-0.9743, 0.3869, 0.4013), (-0.4782, 0.3687, -1.215), (-0.7964, 0.1812, 0.06089), (-0.7898, -0.00802, -0.8685), (-0.9421, 0.799, -1.18), (0.808, 0.03374, -1.215), (1.409, -0.3564, -0.9877), (-0.9054, -0.009351, 0.2934), (1.429, -0.3457, -0.6412), (0.5068, 0.1769, -0.8452), (-0.9415, -0.2069, -0.9271), (-1.109, -0.02301, -0.4131), (-0.2824, -0.03342, -0.9693), (0.5914, -0.1093, -0.971), (-0.9197, -0.2866, 0.7772), (-1.115, -0.1439, 0.4522), (-0.8232, -0.0926, 0.6274), (0.9351, 0.1525, -0.1428), (1.551, -0.1846, -0.9084), (-1.132, 0.3441, 0.1387), (-1.099, 0.1327, -1.18), (-1.501, -0.2335, -0.7055), (0.04077, 0.4945, -0.2435), (1.507, -0.3219, -0.9087), (0.3968, 0.4491, -0.2522), (-1.242, -0.3078, -0.693), (1.024, 0.8842, -0.6535), (-0.7816, 0.01802, 0.4274), (-0.05554, 0.2133, 0.4121), (1.171, 0.1169, -1.172), (-0.3958, -0.1973, 1.132), (1.386, -0.3911, -0.8414), (-1.569, -0.235, -0.9314), (1.053, -0.05763, 0.3191), (1.422, 0.1043, -0.8315), (1.093, 0.7898, -1.017), (1.166, 0.381, -0.06653), (1.113, 0.3934, 0.117), (0.1007, 0.1259, 0.4976), (0.001613, 0.9236, -1.225), (0.9361, 0.6329, 0.05865), (1.123, 0.008499, -1.22), (-1.458, 0.0524, -0.9017), (1.215, -0.02542, -0.2507), (-0.4649, -0.5453, 0.9443), (-1.126, -0.05615, 0.3194), (-0.8775, 0.1676, -0.09387), (1.475, -0.2321, -0.6427), (0.7192, -0.005269, 0.5009), (0.8541, 1.045, -1.014), (-0.6105, 0.6837, 0.4191), (-0.6511, 0.3584, -0.3208), (0.5864, 1.319, -0.6827)], [], [(23, 799, 622), (92, 96, 316), (593, 869, 1064), (598, 959, 976), (1046, 875, 663), (933, 977, 437), (857, 988, 840), (1041, 845, 925), (965, 5, 603), (908, 8, 964), (1059, 719, 590), (536, 780, 467), (1023, 608, 588), (796, 962, 56), (735, 802, 99), (1023, 20, 608), (1004, 756, 1027), (892, 15, 25), (787, 114, 937), (974, 406, 315), (23, 622, 330), (868, 690, 919), (860, 14, 94), (107, 915, 979), (29, 682, 31), (103, 28, 678), (1047, 340, 75), (28, 103, 886), (613, 947, 986), (869, 782, 400), (1035, 874, 9), (868, 919, 13), (10, 973, 991), (403, 879, 680), (620, 54, 686), (623, 720, 790), (784, 35, 604), (647, 698, 883), (884, 22, 863), (594, 879, 123), (992, 897, 863), (795, 672, 23), (896, 718, 787), (635, 671, 888), (995, 38, 602), (316, 68, 867), (735, 99, 683), (867, 1002, 407), (875, 708, 715), (33, 817, 737), (882, 1019, 711), (88, 64, 73), (53, 102, 105), (688, 95, 783), (857, 737, 988), (271, 849, 455), (846, 455, 819), (835, 267, 827), (851, 267, 835), (503, 723, 755), (798, 841, 821), (921, 758, 747), (483, 891, 413), (446, 717, 1028), (430, 637, 76), (433, 708, 601), (778, 717, 476), (1061, 964, 927), (80, 588, 716), (826, 822, 859), (452, 1029, 1027), (94, 413, 860), (429, 527, 438), (414, 401, 787), (867, 407, 395), (962, 1056, 14), (324, 944, 51), (40, 200, 159), (147, 743, 263), (393, 793, 10), (42, 743, 147), (42, 292, 190), (161, 1065, 196), (161, 200, 40), (161, 40, 159), (200, 44, 160), (147, 673, 333), (130, 914, 155), (101, 938, 102), (813, 441, 788), (714, 881, 1033), (417, 972, 681), (345, 431, 377), (314, 52, 313), (128, 917, 46), (613, 106, 47), (128, 625, 131), (430, 76, 70), (1062, 944, 324), (930, 876, 638), (786, 71, 947), (104, 106, 613), (697, 132, 131), (127, 133, 205), (261, 355, 314), (981, 113, 117), (1039, 377, 310), (613, 47, 734), (387, 142, 291), (317, 325, 109), (355, 41, 279), (1039, 310, 98), (1036, 1019, 906), (683, 1024, 402), (135, 865, 87), (914, 130, 129), (121, 1008, 1006), (51, 109, 1039), (714, 788, 953), (16, 29, 603), (38, 419, 602), (614, 795, 651), (617, 626, 679), (881, 714, 953), (617, 679, 639), (601, 1050, 416), (411, 886, 103), (980, 664, 950), (818, 870, 599), (29, 736, 682), (918, 754, 741), (763, 794, 642), (935, 618, 697), (656, 906, 721), (977, 64, 939), (700, 925, 709), (980, 66, 960), (877, 424, 1032), (1000, 1056, 64), (390, 489, 435), (504, 1060, 83), (795, 800, 672), (466, 683, 402), (440, 88, 504), (495, 387, 468), (62, 70, 809), (410, 624, 650), (1031, 1036, 906), (320, 884, 863), (1060, 504, 88), (403, 915, 879), (76, 949, 951), (968, 936, 103), (637, 93, 76), (692, 614, 651), (818, 86, 659), (654, 23, 24), (1026, 665, 784), (414, 657, 1022), (648, 949, 889), (972, 655, 619), (1036, 1044, 1019), (23, 672, 799), (994, 658, 657), (655, 785, 619), (891, 993, 413), (861, 59, 78), (901, 328, 124), (1017, 121, 957), (956, 1018, 698), (76, 93, 938), (440, 100, 483), (340, 1047, 83), (805, 887, 662), (18, 30, 793), (1039, 109, 377), (45, 999, 883), (933, 912, 602), (661, 889, 120), (99, 783, 683), (596, 786, 1055), (1044, 713, 686), (941, 22, 334), (878, 1054, 1042), (46, 1062, 324), (1031, 83, 17), (50, 1008, 120), (69, 89, 85), (640, 797, 322), (93, 92, 940), (135, 87, 1048), (897, 85, 89), (673, 1006, 333), (993, 97, 413), (440, 504, 100), (410, 650, 651), (397, 395, 425), (135, 1048, 84), (704, 893, 18), (867, 68, 1002), (877, 750, 424), (328, 901, 934), (1064, 451, 593), (86, 932, 659), (861, 588, 608), (419, 960, 604), (665, 797, 784), (505, 342, 386), (96, 106, 104), (96, 104, 68), (947, 607, 986), (315, 98, 310), (387, 290, 142), (395, 407, 1032), (968, 945, 401), (599, 948, 419), (326, 632, 675), (1006, 1008, 50), (101, 102, 53), (1060, 1021, 428), (580, 384, 585), (719, 1059, 1015), (92, 316, 940), (502, 312, 468), (63, 600, 971), (97, 26, 413), (3, 4, 928), (93, 940, 102), (736, 29, 16), (1002, 803, 427), (30, 676, 983), (105, 319, 502), (896, 887, 805), (502, 464, 312), (743, 42, 190), (981, 146, 111), (50, 53, 55), (111, 186, 118), (263, 183, 185), (112, 185, 181), (112, 306, 116), (314, 55, 52), (162, 190, 179), (298, 296, 144), (1065, 159, 198), (162, 743, 190), (1006, 50, 333), (115, 186, 300), (115, 339, 118), (306, 112, 181), (189, 147, 55), (263, 743, 162), (288, 281, 383), (110, 122, 118), (117, 185, 116), (46, 1048, 87), (665, 24, 797), (113, 185, 117), (156, 116, 306), (43, 161, 317), (127, 126, 129), (147, 113, 673), (1031, 17, 1036), (637, 430, 47), (917, 1062, 46), (74, 781, 48), (162, 179, 278), (321, 878, 1042), (1048, 324, 84), (934, 653, 884), (879, 915, 123), (329, 628, 1042), (639, 679, 614), (1011, 953, 606), (957, 630, 1010), (581, 351, 274), (119, 630, 121), (956, 916, 1018), (763, 989, 794), (127, 205, 917), (129, 303, 182), (130, 336, 303), (122, 110, 119), (935, 697, 653), (132, 641, 895), (126, 914, 129), (133, 182, 152), (133, 150, 169), (131, 587, 128), (125, 198, 195), (956, 322, 323), (133, 152, 305), (581, 264, 351), (392, 489, 390), (134, 160, 161), (957, 123, 661), (897, 329, 863), (181, 183, 180), (226, 179, 190), (136, 301, 228), (136, 229, 206), (137, 351, 264), (137, 759, 242), (138, 229, 227), (138, 492, 197), (139, 238, 236), (139, 308, 238), (753, 572, 535), (515, 516, 470), (543, 572, 541), (753, 576, 490), (733, 244, 344), (492, 195, 198), (145, 302, 220), (145, 221, 219), (633, 888, 669), (146, 116, 156), (186, 146, 156), (148, 301, 207), (148, 208, 166), (149, 154, 153), (149, 210, 151), (150, 305, 169), (126, 587, 155), (151, 165, 305), (151, 305, 154), (152, 182, 154), (153, 303, 176), (301, 148, 166), (210, 153, 176), (127, 182, 133), (133, 169, 231), (184, 202, 178), (157, 200, 199), (157, 163, 492), (158, 169, 168), (158, 230, 167), (205, 1062, 917), (147, 333, 55), (160, 164, 199), (160, 231, 164), (163, 157, 199), (538, 346, 343), (133, 134, 205), (161, 159, 1065), (292, 279, 190), (134, 161, 43), (132, 155, 131), (102, 940, 105), (163, 199, 197), (164, 231, 167), (186, 156, 184), (165, 209, 168), (166, 208, 203), (166, 212, 301), (167, 230, 199), (167, 231, 169), (157, 492, 198), (230, 168, 209), (133, 305, 150), (170, 582, 208), (170, 177, 172), (171, 222, 204), (171, 582, 173), (177, 170, 208), (172, 210, 176), (173, 223, 222), (173, 582, 175), (174, 582, 176), (174, 299, 175), (299, 174, 176), (175, 300, 223), (176, 303, 299), (210, 172, 177), (222, 171, 173), (177, 208, 207), (178, 306, 221), (178, 223, 184), (180, 187, 221), (180, 183, 278), (188, 178, 221), (43, 317, 51), (212, 203, 241), (212, 240, 225), (581, 274, 226), (147, 263, 113), (184, 300, 186), (147, 355, 292), (306, 202, 156), (300, 184, 223), (187, 278, 219), (180, 278, 187), (188, 221, 220), (581, 226, 190), (306, 181, 180), (278, 226, 219), (302, 145, 219), (157, 198, 159), (289, 192, 193), (192, 381, 198), (288, 258, 286), (194, 230, 206), (194, 229, 197), (140, 262, 251), (198, 125, 191), (288, 733, 258), (375, 379, 540), (202, 306, 178), (169, 158, 167), (229, 194, 206), (208, 148, 207), (200, 160, 199), (381, 192, 289), (201, 302, 256), (201, 304, 218), (183, 181, 185), (151, 209, 165), (261, 314, 311), (305, 165, 168), (582, 170, 172), (204, 241, 203), (151, 210, 209), (303, 154, 182), (229, 136, 228), (206, 230, 209), (214, 274, 351), (1039, 98, 84), (212, 166, 203), (210, 207, 209), (733, 193, 191), (199, 164, 167), (303, 153, 154), (240, 212, 248), (211, 344, 251), (211, 243, 234), (252, 211, 251), (213, 307, 250), (213, 252, 239), (214, 302, 219), (214, 351, 256), (215, 222, 220), (215, 218, 249), (216, 209, 207), (209, 216, 206), (274, 214, 219), (204, 203, 208), (302, 215, 220), (218, 248, 241), (229, 138, 197), (221, 145, 220), (214, 256, 302), (210, 177, 207), (263, 162, 183), (223, 220, 222), (215, 249, 222), (582, 172, 176), (307, 213, 239), (300, 175, 299), (224, 229, 228), (224, 262, 227), (217, 262, 228), (225, 240, 228), (230, 194, 197), (266, 139, 236), (253, 140, 251), (351, 137, 242), (218, 304, 248), (1049, 789, 394), (262, 217, 239), (305, 152, 154), (154, 149, 151), (232, 304, 242), (304, 232, 248), (233, 307, 239), (233, 240, 248), (85, 135, 84), (234, 563, 258), (235, 252, 251), (235, 262, 239), (236, 759, 264), (295, 296, 141), (237, 277, 250), (237, 307, 242), (266, 236, 264), (238, 259, 277), (252, 213, 250), (262, 235, 251), (229, 224, 227), (217, 240, 239), (262, 224, 228), (237, 250, 307), (204, 249, 241), (759, 236, 238), (204, 208, 582), (244, 253, 251), (245, 277, 259), (277, 245, 250), (246, 563, 549), (246, 286, 258), (247, 751, 254), (247, 506, 298), (304, 201, 256), (255, 243, 283), (733, 191, 253), (141, 308, 139), (234, 255, 563), (243, 250, 283), (243, 252, 250), (247, 298, 556), (240, 233, 239), (238, 308, 259), (283, 245, 259), (295, 293, 296), (289, 193, 383), (884, 320, 328), (534, 535, 284), (255, 283, 751), (304, 256, 242), (307, 233, 248), (256, 351, 242), (538, 382, 375), (247, 254, 506), (257, 282, 286), (282, 586, 281), (144, 293, 142), (492, 138, 227), (506, 254, 751), (259, 308, 506), (237, 759, 277), (260, 563, 751), (262, 140, 227), (295, 309, 265), (746, 259, 506), (563, 255, 751), (195, 492, 227), (146, 117, 116), (301, 136, 206), (226, 274, 219), (223, 188, 220), (759, 237, 242), (726, 969, 450), (828, 826, 766), (1007, 36, 478), (553, 270, 765), (852, 270, 998), (741, 830, 275), (827, 820, 846), (851, 772, 831), (757, 552, 856), (33, 913, 817), (562, 350, 453), (873, 855, 834), (463, 561, 982), (738, 853, 836), (348, 454, 727), (747, 929, 816), (740, 749, 824), (767, 1057, 269), (900, 429, 438), (923, 768, 754), (723, 1012, 755), (843, 873, 833), (263, 185, 113), (261, 291, 295), (744, 369, 272), (825, 859, 822), (273, 756, 1004), (490, 541, 572), (144, 142, 294), (534, 247, 556), (144, 294, 297), (282, 577, 586), (141, 139, 266), (291, 142, 293), (191, 195, 253), (287, 586, 577), (378, 143, 380), (192, 198, 191), (247, 534, 257), (534, 753, 535), (279, 265, 581), (733, 288, 193), (211, 252, 243), (297, 576, 556), (257, 286, 549), (284, 535, 528), (211, 234, 344), (343, 281, 382), (490, 576, 494), (287, 577, 285), (178, 188, 223), (284, 285, 577), (192, 191, 193), (195, 227, 253), (238, 277, 759), (311, 313, 502), (290, 494, 294), (309, 266, 264), (143, 382, 281), (294, 494, 297), (257, 534, 284), (257, 284, 577), (252, 235, 239), (261, 311, 291), (582, 171, 204), (332, 74, 77), (336, 299, 303), (306, 180, 221), (234, 258, 344), (215, 302, 218), (44, 161, 160), (303, 129, 130), (301, 216, 207), (292, 42, 147), (186, 115, 118), (249, 204, 222), (298, 308, 296), (627, 915, 788), (230, 197, 199), (185, 112, 116), (212, 241, 248), (288, 286, 282), (315, 310, 974), (161, 44, 200), (500, 376, 585), (279, 41, 318), (492, 163, 197), (502, 319, 464), (392, 397, 489), (963, 710, 658), (313, 52, 502), (393, 991, 402), (379, 375, 143), (261, 295, 265), (295, 141, 309), (735, 466, 2), (324, 51, 1039), (938, 889, 949), (392, 395, 397), (316, 867, 108), (1016, 59, 608), (789, 26, 315), (656, 721, 878), (50, 101, 53), (441, 953, 788), (99, 590, 783), (944, 43, 51), (162, 278, 183), (316, 96, 68), (645, 331, 124), (441, 785, 953), (331, 72, 934), (669, 808, 642), (346, 381, 289), (82, 98, 97), (312, 435, 468), (997, 592, 973), (981, 996, 113), (1011, 48, 781), (797, 872, 322), (872, 797, 24), (1, 995, 912), (672, 800, 629), (976, 91, 1034), (677, 589, 1026), (58, 1, 437), (666, 87, 941), (403, 680, 327), (666, 128, 46), (240, 217, 228), (582, 174, 175), (119, 121, 122), (594, 338, 1014), (697, 131, 334), (223, 173, 175), (895, 707, 808), (191, 125, 195), (585, 376, 496), (157, 159, 200), (379, 493, 540), (507, 491, 545), (193, 288, 383), (297, 556, 298), (733, 344, 258), (230, 158, 168), (770, 873, 771), (553, 513, 722), (744, 349, 548), (349, 773, 356), (33, 1007, 913), (747, 829, 921), (356, 371, 449), (353, 568, 374), (722, 554, 723), (547, 1012, 354), (553, 765, 449), (584, 471, 525), (584, 510, 472), (773, 745, 722), (469, 475, 359), (361, 359, 365), (544, 526, 501), (361, 357, 469), (469, 575, 475), (359, 475, 725), (360, 970, 363), (365, 970, 360), (806, 280, 362), (450, 569, 731), (774, 744, 272), (806, 348, 280), (270, 503, 998), (366, 272, 369), (366, 583, 473), (462, 360, 363), (499, 487, 732), (366, 705, 774), (349, 705, 773), (366, 475, 575), (772, 853, 921), (366, 473, 705), (553, 371, 513), (481, 508, 515), (370, 471, 474), (358, 359, 725), (473, 374, 568), (284, 528, 285), (522, 508, 574), (372, 565, 571), (579, 550, 525), (515, 706, 516), (724, 388, 347), (705, 473, 568), (487, 357, 361), (605, 564, 571), (749, 741, 824), (346, 289, 343), (694, 505, 540), (189, 314, 355), (355, 318, 41), (281, 586, 380), (279, 318, 265), (496, 376, 1005), (557, 378, 285), (247, 257, 549), (377, 109, 325), (287, 380, 586), (58, 687, 971), (538, 345, 346), (290, 496, 1005), (232, 307, 248), (703, 529, 493), (703, 379, 378), (290, 294, 142), (144, 297, 298), (296, 293, 144), (141, 296, 308), (287, 378, 380), (384, 545, 500), (803, 1002, 68), (540, 538, 375), (293, 295, 291), (694, 514, 539), (309, 581, 265), (505, 391, 389), (388, 350, 347), (540, 386, 538), (81, 993, 69), (495, 468, 435), (108, 390, 464), (541, 477, 376), (431, 342, 974), (537, 516, 706), (1053, 389, 391), (396, 1063, 501), (464, 319, 316), (395, 392, 867), (415, 391, 412), (1041, 925, 700), (105, 52, 55), (730, 796, 1046), (311, 502, 468), (394, 405, 1050), (1053, 406, 389), (539, 498, 479), (531, 532, 486), (390, 108, 867), (803, 704, 409), (593, 782, 869), (671, 669, 888), (862, 650, 710), (685, 684, 782), (86, 818, 961), (689, 4, 3), (72, 331, 712), (412, 694, 539), (459, 416, 405), (92, 106, 96), (393, 1024, 95), (58, 600, 1), (978, 427, 803), (1059, 67, 1015), (1053, 391, 415), (397, 425, 408), (390, 312, 464), (355, 261, 318), (459, 405, 415), (978, 18, 688), (1053, 415, 405), (777, 822, 826), (408, 1013, 458), (59, 861, 608), (922, 7, 925), (338, 670, 646), (457, 396, 397), (66, 12, 960), (1060, 17, 83), (580, 507, 545), (404, 950, 411), (527, 715, 438), (342, 431, 345), (695, 423, 691), (456, 434, 432), (445, 726, 450), (424, 750, 426), (489, 397, 396), (416, 1050, 405), (450, 969, 569), (983, 986, 607), (683, 783, 1024), (1060, 428, 17), (450, 727, 454), (10, 983, 997), (1028, 1058, 987), (950, 404, 980), (995, 600, 691), (796, 601, 708), (58, 971, 600), (433, 420, 715), (566, 775, 544), (39, 100, 1047), (532, 499, 732), (590, 688, 783), (377, 431, 974), (396, 501, 507), (566, 467, 780), (803, 68, 104), (422, 439, 421), (419, 38, 664), (424, 1013, 425), (699, 962, 687), (786, 1045, 71), (36, 663, 875), (523, 484, 463), (1038, 592, 332), (973, 1038, 991), (1007, 742, 913), (530, 729, 969), (820, 777, 846), (900, 726, 34), (434, 479, 432), (539, 479, 434), (432, 531, 465), (1040, 436, 880), (536, 458, 439), (1065, 381, 196), (387, 496, 290), (536, 463, 484), (416, 459, 461), (422, 982, 561), (452, 341, 1029), (35, 818, 599), (796, 708, 1046), (803, 104, 893), (978, 674, 877), (90, 89, 75), (689, 9, 79), (619, 812, 972), (1040, 955, 436), (427, 1032, 407), (61, 336, 635), (727, 731, 555), (1061, 927, 5), (414, 718, 657), (34, 445, 444), (446, 1028, 452), (436, 885, 880), (451, 735, 593), (857, 762, 737), (742, 429, 443), (531, 432, 479), (761, 839, 740), (745, 554, 722), (772, 842, 836), (758, 848, 747), (454, 752, 445), (523, 982, 761), (729, 569, 969), (924, 1061, 448), (924, 907, 964), (1053, 394, 406), (218, 241, 249), (448, 1061, 663), (730, 19, 796), (33, 907, 1007), (767, 271, 841), (450, 454, 445), (739, 815, 843), (345, 325, 317), (770, 836, 833), (796, 56, 660), (523, 463, 982), (761, 982, 422), (450, 731, 727), (35, 784, 640), (146, 186, 111), (301, 225, 228), (434, 456, 412), (415, 412, 456), (484, 769, 547), (801, 713, 1021), (580, 545, 384), (456, 432, 465), (536, 484, 780), (462, 460, 485), (436, 955, 1015), (555, 460, 462), (531, 479, 532), (815, 913, 742), (396, 457, 1063), (361, 469, 359), (524, 509, 570), (482, 523, 761), (569, 465, 531), (850, 921, 829), (862, 930, 792), (161, 196, 317), (457, 397, 408), (729, 465, 569), (974, 310, 377), (561, 439, 422), (357, 512, 776), (535, 551, 524), (543, 500, 578), (542, 560, 546), (471, 579, 525), (521, 579, 471), (510, 526, 544), (357, 511, 469), (487, 460, 732), (374, 473, 364), (583, 366, 370), (550, 579, 520), (575, 469, 511), (480, 775, 566), (541, 376, 500), (376, 477, 1005), (1049, 394, 1050), (535, 572, 551), (67, 892, 25), (514, 696, 539), (84, 82, 81), (424, 426, 421), (539, 696, 498), (729, 459, 465), (531, 486, 555), (472, 364, 474), (510, 372, 560), (779, 476, 807), (420, 433, 461), (442, 779, 761), (916, 124, 1018), (764, 739, 833), (196, 346, 317), (288, 282, 281), (498, 522, 517), (538, 343, 382), (552, 806, 724), (365, 358, 970), (544, 501, 1063), (491, 526, 560), (488, 374, 573), (361, 365, 485), (276, 755, 547), (396, 507, 580), (467, 457, 458), (398, 396, 580), (457, 566, 1063), (372, 571, 546), (143, 375, 382), (541, 490, 477), (547, 354, 368), (460, 486, 732), (493, 694, 540), (297, 494, 576), (524, 470, 528), (425, 395, 1032), (505, 389, 342), (484, 547, 480), (379, 143, 378), (290, 1005, 477), (289, 383, 343), (491, 542, 578), (307, 232, 242), (537, 529, 516), (498, 517, 499), (343, 383, 281), (364, 573, 374), (499, 533, 567), (247, 549, 260), (387, 311, 468), (446, 452, 1027), (834, 443, 34), (703, 493, 379), (532, 732, 486), (358, 725, 724), (533, 499, 517), (775, 559, 544), (342, 345, 538), (408, 425, 1013), (107, 661, 123), (834, 34, 444), (543, 551, 572), (290, 477, 494), (433, 601, 416), (580, 585, 495), (613, 734, 947), (456, 465, 459), (491, 578, 545), (563, 246, 258), (261, 265, 318), (537, 694, 493), (481, 520, 518), (522, 514, 537), (510, 584, 372), (696, 514, 522), (498, 696, 522), (512, 567, 533), (921, 850, 772), (510, 560, 526), (555, 486, 460), (453, 548, 356), (357, 567, 512), (497, 470, 524), (517, 574, 533), (143, 281, 380), (481, 515, 558), (422, 476, 442), (524, 551, 509), (550, 558, 605), (472, 510, 559), (366, 367, 370), (564, 509, 542), (367, 521, 370), (550, 481, 558), (727, 363, 280), (471, 584, 474), (585, 496, 387), (519, 472, 559), (522, 574, 517), (487, 361, 485), (868, 892, 690), (371, 553, 449), (1013, 439, 458), (521, 471, 370), (457, 467, 566), (550, 520, 481), (221, 187, 219), (528, 557, 285), (705, 349, 774), (1000, 64, 440), (491, 560, 542), (364, 583, 474), (103, 936, 411), (871, 635, 649), (386, 540, 505), (519, 775, 480), (605, 497, 564), (372, 546, 560), (216, 301, 206), (518, 533, 574), (497, 515, 470), (472, 373, 364), (509, 564, 570), (500, 545, 578), (814, 779, 807), (433, 715, 708), (726, 530, 969), (387, 291, 311), (489, 396, 398), (38, 995, 664), (584, 525, 372), (521, 776, 520), (337, 670, 1010), (357, 776, 511), (487, 567, 357), (505, 412, 391), (276, 769, 523), (470, 703, 557), (557, 703, 378), (778, 422, 426), (416, 461, 433), (368, 519, 480), (585, 384, 500), (753, 490, 572), (245, 283, 250), (598, 804, 911), (279, 581, 190), (564, 542, 546), (543, 541, 500), (519, 368, 472), (497, 558, 515), (519, 559, 775), (733, 253, 244), (371, 356, 513), (353, 1012, 554), (564, 546, 571), (484, 480, 780), (535, 524, 528), (522, 706, 508), (520, 776, 518), (537, 514, 694), (356, 548, 349), (553, 503, 270), (487, 485, 460), (899, 844, 762), (488, 353, 374), (472, 573, 373), (368, 354, 488), (280, 363, 970), (369, 744, 350), (761, 422, 442), (344, 244, 251), (516, 703, 470), (472, 474, 584), (480, 566, 780), (309, 141, 266), (561, 536, 439), (406, 974, 389), (497, 524, 570), (550, 605, 565), (580, 495, 398), (569, 531, 555), (547, 368, 480), (789, 1049, 26), (532, 479, 498), (554, 745, 568), (342, 538, 386), (553, 723, 503), (370, 474, 583), (491, 501, 526), (345, 317, 346), (358, 724, 362), (459, 415, 456), (305, 168, 169), (422, 778, 476), (515, 508, 706), (280, 970, 362), (488, 573, 368), (388, 724, 725), (806, 362, 724), (353, 554, 568), (543, 578, 542), (762, 268, 849), (1043, 823, 824), (518, 512, 533), (366, 369, 475), (532, 498, 499), (37, 896, 787), (499, 567, 487), (753, 556, 576), (481, 574, 508), (378, 287, 285), (210, 149, 153), (852, 1043, 816), (283, 746, 751), (326, 675, 989), (490, 494, 477), (488, 1012, 353), (372, 525, 565), (358, 362, 970), (550, 565, 525), (1012, 547, 755), (509, 543, 542), (470, 557, 528), (1009, 612, 667), (625, 334, 131), (323, 872, 24), (876, 702, 638), (49, 911, 804), (1030, 682, 886), (435, 312, 390), (801, 1021, 73), (472, 368, 573), (28, 736, 678), (701, 624, 24), (45, 86, 961), (504, 83, 100), (786, 596, 1045), (861, 716, 588), (813, 788, 403), (11, 1004, 1029), (665, 701, 24), (497, 605, 558), (1018, 124, 328), (411, 971, 886), (1016, 1009, 78), (513, 773, 722), (300, 871, 649), (652, 591, 720), (926, 866, 639), (606, 953, 785), (314, 313, 311), (946, 684, 887), (491, 507, 501), (330, 636, 23), (2, 861, 78), (617, 335, 626), (943, 781, 49), (539, 434, 412), (340, 967, 75), (807, 446, 1027), (1064, 869, 690), (430, 734, 47), (936, 1022, 66), (67, 802, 1064), (890, 400, 937), (321, 90, 75), (871, 300, 61), (1001, 57, 989), (936, 968, 1022), (975, 680, 1014), (257, 577, 282), (951, 65, 811), (1016, 610, 612), (978, 409, 18), (876, 1025, 621), (635, 871, 61), (587, 131, 155), (702, 621, 612), (1018, 328, 698), (909, 794, 989), (992, 941, 87), (338, 594, 1010), (593, 615, 685), (39, 69, 993), (76, 938, 949), (869, 400, 919), (691, 950, 664), (864, 895, 669), (645, 330, 622), (86, 45, 932), (45, 961, 999), (70, 62, 1055), (653, 334, 884), (702, 612, 610), (646, 794, 643), (965, 728, 31), (718, 414, 787), (589, 657, 658), (62, 596, 1055), (56, 14, 860), (684, 685, 667), (813, 327, 866), (1024, 783, 95), (977, 73, 64), (23, 654, 795), (621, 662, 667), (609, 331, 622), (593, 685, 782), (799, 629, 632), (1010, 597, 957), (866, 617, 639), (792, 692, 651), (628, 329, 897), (412, 505, 694), (922, 845, 1051), (22, 941, 863), (692, 681, 385), (134, 231, 160), (763, 642, 808), (698, 647, 956), (1052, 336, 864), (710, 668, 658), (594, 1014, 680), (631, 943, 809), (808, 669, 895), (617, 866, 327), (618, 935, 641), (668, 650, 624), (57, 326, 989), (633, 337, 888), (634, 888, 337), (795, 410, 651), (805, 662, 1025), (20, 702, 610), (620, 933, 870), (56, 860, 660), (646, 633, 642), (601, 660, 1050), (621, 667, 612), (417, 591, 972), (625, 128, 666), (636, 24, 23), (617, 680, 975), (645, 622, 331), (627, 1033, 979), (655, 972, 623), (644, 132, 895), (906, 340, 1031), (597, 1010, 594), (794, 909, 643), (812, 681, 972), (975, 338, 643), (679, 626, 629), (861, 466, 402), (631, 809, 811), (634, 119, 110), (93, 637, 47), (332, 911, 74), (330, 905, 323), (634, 339, 888), (1035, 114, 60), (868, 15, 892), (65, 1033, 811), (668, 710, 650), (633, 646, 337), (417, 638, 591), (647, 999, 956), (336, 61, 299), (668, 616, 658), (423, 950, 691), (339, 634, 110), (813, 866, 619), (82, 97, 993), (674, 978, 984), (54, 1044, 686), (799, 326, 622), (57, 1001, 712), (37, 787, 937), (626, 335, 629), (670, 337, 646), (640, 784, 797), (335, 675, 629), (862, 710, 21), (719, 1015, 955), (656, 967, 340), (411, 423, 695), (537, 493, 529), (339, 110, 118), (799, 672, 629), (809, 943, 596), (668, 624, 616), (866, 926, 619), (707, 895, 641), (785, 655, 623), (609, 326, 712), (300, 649, 115), (649, 339, 115), (666, 46, 87), (24, 636, 323), (646, 643, 338), (72, 935, 934), (906, 882, 721), (614, 800, 795), (309, 264, 581), (591, 652, 972), (589, 658, 616), (692, 385, 614), (730, 1046, 663), (1020, 984, 955), (27, 912, 933), (933, 801, 977), (671, 635, 1052), (595, 130, 155), (22, 884, 334), (681, 812, 926), (963, 21, 710), (617, 975, 335), (392, 390, 867), (10, 793, 30), (876, 621, 702), (789, 315, 406), (804, 976, 1045), (698, 328, 329), (664, 980, 960), (521, 520, 579), (605, 571, 565), (97, 98, 315), (978, 877, 427), (611, 678, 736), (885, 1015, 25), (693, 0, 894), (31, 682, 1030), (114, 1035, 890), (326, 57, 712), (878, 810, 1054), (939, 437, 977), (121, 1006, 996), (606, 623, 48), (411, 695, 63), (614, 679, 800), (1025, 662, 621), (639, 385, 926), (984, 987, 1058), (10, 30, 983), (393, 10, 991), (1061, 5, 965), (1016, 608, 20), (324, 1039, 84), (79, 611, 16), (975, 1014, 338), (976, 71, 1045), (824, 847, 1043), (50, 120, 101), (705, 568, 773), (18, 893, 676), (994, 657, 718), (963, 994, 805), (942, 952, 1003), (930, 638, 792), (329, 320, 863), (39, 1047, 69), (660, 860, 1049), (800, 679, 629), (1001, 707, 641), (1009, 667, 615), (654, 410, 795), (1023, 588, 77), (716, 991, 1038), (1038, 80, 716), (321, 1042, 90), (67, 1064, 892), (27, 437, 1), (883, 810, 721), (105, 502, 52), (624, 701, 616), (809, 70, 811), (495, 489, 398), (334, 625, 666), (651, 862, 792), (801, 933, 686), (424, 421, 1013), (367, 366, 575), (77, 80, 332), (597, 123, 957), (967, 878, 321), (418, 880, 885), (59, 1016, 78), (440, 64, 88), (959, 592, 91), (940, 316, 319), (19, 1030, 687), (420, 729, 530), (931, 919, 400), (1011, 881, 953), (851, 447, 772), (548, 453, 350), (723, 554, 1012), (936, 404, 411), (848, 352, 765), (735, 78, 615), (1053, 405, 394), (484, 523, 769), (536, 561, 463), (773, 513, 356), (369, 725, 475), (844, 899, 908), (365, 359, 358), (39, 993, 891), (1056, 939, 64), (510, 544, 559), (420, 438, 715), (247, 260, 751), (341, 452, 987), (767, 903, 748), (462, 485, 360), (365, 360, 485), (108, 464, 316), (728, 29, 31), (348, 727, 280), (966, 768, 748), (737, 908, 907), (923, 754, 918), (503, 755, 276), (995, 1, 600), (985, 752, 454), (552, 348, 806), (212, 225, 301), (419, 604, 599), (92, 47, 106), (771, 985, 858), (744, 548, 350), (286, 246, 549), (738, 858, 856), (918, 807, 1027), (848, 856, 352), (447, 764, 833), (985, 348, 552), (740, 482, 761), (423, 411, 950), (962, 14, 56), (789, 406, 394), (527, 875, 715), (746, 506, 751), (768, 1057, 748), (847, 275, 1043), (341, 1040, 1029), (828, 766, 920), (585, 387, 495), (838, 849, 898), (302, 201, 218), (759, 137, 264), (521, 511, 776), (833, 842, 447), (271, 898, 849), (849, 838, 762), (726, 900, 438), (841, 455, 821), (737, 844, 908), (255, 234, 243), (753, 534, 556), (259, 746, 283), (807, 918, 814), (273, 1004, 954), (858, 757, 856), (447, 835, 764), (745, 773, 568), (273, 954, 269), (848, 758, 738), (779, 442, 476), (521, 367, 575), (552, 724, 347), (276, 547, 769), (19, 730, 31), (998, 482, 740), (388, 369, 350), (910, 7, 990), (388, 725, 369), (988, 902, 840), (202, 184, 156), (727, 462, 363), (566, 544, 1063), (483, 94, 1000), (422, 421, 426), (793, 393, 95), (563, 260, 549), (842, 833, 836), (771, 752, 985), (727, 555, 462), (774, 349, 744), (352, 856, 552), (839, 814, 740), (836, 858, 738), (569, 555, 731), (426, 750, 399), (267, 831, 859), (518, 776, 512), (562, 356, 449), (268, 762, 819), (1007, 448, 36), (574, 481, 518), (677, 1022, 657), (69, 1047, 75), (1060, 88, 73), (61, 300, 299), (995, 691, 664), (954, 1004, 942), (420, 726, 438), (984, 1020, 987), (728, 965, 603), (58, 699, 687), (876, 930, 1025), (54, 870, 791), (428, 1021, 713), (799, 632, 326), (1023, 720, 20), (976, 1034, 71), (354, 1012, 488), (1007, 478, 742), (839, 761, 779), (959, 332, 592), (674, 399, 750), (346, 196, 381), (646, 642, 794), (890, 937, 114), (665, 1026, 616), (587, 126, 128), (956, 999, 322), (401, 945, 60), (77, 74, 790), (497, 570, 564), (829, 816, 832), (444, 445, 752), (536, 467, 458), (720, 1023, 790), (826, 798, 777), (860, 26, 1049), (74, 49, 781), (909, 335, 975), (268, 455, 849), (67, 25, 1015), (271, 767, 898), (688, 18, 95), (552, 347, 562), (825, 827, 267), (827, 846, 819), (830, 966, 275), (270, 816, 929), (3, 1041, 894), (903, 767, 841), (822, 820, 825), (562, 453, 356), (998, 823, 852), (275, 920, 32), (766, 32, 920), (920, 275, 966), (749, 740, 814), (275, 847, 741), (32, 766, 837), (825, 820, 827), (829, 32, 837), (768, 273, 269), (998, 276, 482), (846, 821, 455), (918, 741, 814), (842, 772, 447), (889, 101, 120), (924, 1007, 907), (918, 1027, 756), (830, 741, 754), (739, 760, 815), (832, 1043, 275), (851, 831, 267), (562, 449, 352), (1011, 781, 631), (857, 840, 819), (828, 966, 748), (829, 832, 32), (562, 347, 350), (765, 929, 848), (838, 990, 899), (814, 839, 779), (352, 552, 562), (478, 429, 742), (758, 921, 738), (34, 443, 429), (923, 918, 756), (861, 2, 466), (902, 764, 835), (903, 798, 748), (446, 476, 717), (827, 819, 840), (855, 815, 742), (636, 330, 323), (35, 599, 604), (847, 824, 741), (855, 843, 815), (270, 852, 816), (810, 883, 1054), (327, 813, 403), (429, 478, 36), (1026, 12, 677), (898, 910, 990), (553, 722, 723), (823, 998, 824), (381, 1065, 198), (988, 737, 817), (824, 998, 740), (768, 923, 273), (845, 1041, 1051), (760, 913, 815), (419, 664, 960), (455, 268, 819), (873, 444, 771), (766, 859, 837), (907, 33, 737), (766, 826, 859), (798, 826, 748), (447, 851, 835), (366, 774, 272), (711, 791, 659), (854, 269, 954), (882, 932, 721), (767, 748, 1057), (1051, 3, 928), (850, 829, 837), (482, 276, 523), (838, 899, 762), (875, 1046, 708), (429, 900, 34), (850, 831, 772), (827, 840, 835), (437, 27, 933), (676, 986, 983), (902, 760, 739), (956, 323, 905), (717, 778, 426), (964, 8, 927), (45, 721, 932), (666, 941, 334), (860, 413, 26), (818, 659, 791), (1009, 1016, 612), (80, 77, 588), (693, 418, 15), (425, 1032, 424), (667, 685, 615), (113, 996, 673), (893, 104, 676), (4, 603, 958), (888, 339, 635), (908, 904, 8), (684, 667, 662), (527, 36, 875), (946, 937, 400), (594, 680, 879), (122, 981, 118), (697, 334, 653), (69, 75, 89), (339, 649, 635), (689, 3, 894), (1035, 931, 890), (904, 899, 990), (996, 1006, 673), (1029, 1004, 1027), (104, 613, 676), (94, 483, 413), (29, 728, 603), (936, 66, 980), (976, 959, 91), (914, 126, 155), (811, 70, 951), (897, 865, 85), (714, 1033, 627), (638, 417, 792), (393, 402, 1024), (865, 992, 87), (640, 322, 961), (968, 103, 945), (602, 948, 870), (1030, 971, 687), (596, 62, 809), (516, 529, 703), (897, 89, 90), (949, 648, 979), (600, 63, 691), (948, 602, 419), (661, 107, 979), (63, 695, 691), (1037, 60, 945), (948, 599, 870), (10, 997, 973), (862, 651, 650), (1040, 1020, 955), (862, 21, 930), (121, 1017, 1008), (801, 686, 713), (5, 958, 603), (1038, 973, 592), (1023, 77, 790), (50, 55, 333), (804, 598, 976), (689, 0, 9), (633, 669, 642), (1017, 957, 661), (330, 645, 905), (923, 756, 273), (132, 595, 155), (943, 49, 804), (1017, 120, 1008), (661, 648, 889), (611, 1037, 678), (645, 124, 905), (336, 1052, 635), (670, 338, 1010), (978, 688, 984), (1062, 43, 944), (1041, 700, 894), (147, 189, 355), (7, 922, 990), (929, 765, 270), (6, 854, 954), (936, 980, 404), (966, 828, 920), (1058, 399, 674), (269, 854, 898), (747, 848, 929), (873, 834, 444), (114, 401, 60), (853, 772, 836), (14, 1000, 94), (32, 832, 275), (902, 835, 840), (788, 915, 403), (817, 760, 902), (4, 689, 79), (812, 619, 926), (712, 1001, 935), (739, 843, 833), (735, 2, 78), (910, 898, 6), (940, 319, 105), (767, 269, 898), (331, 901, 124), (942, 11, 952), (1007, 924, 448), (915, 107, 123), (440, 483, 1000), (730, 663, 965), (981, 111, 118), (1035, 60, 874), (67, 1059, 590), (947, 71, 1034), (924, 964, 1061), (770, 833, 873), (854, 6, 898), (994, 718, 896), (798, 821, 777), (1003, 709, 925), (895, 864, 644), (58, 437, 699), (784, 604, 1026), (958, 928, 4), (960, 1026, 604), (6, 1003, 7), (834, 855, 443), (385, 681, 926), (770, 771, 858), (552, 757, 985), (907, 908, 964), (998, 503, 276), (429, 36, 527), (9, 0, 13), (133, 231, 134), (735, 615, 593), (693, 700, 418), (760, 817, 913), (845, 922, 925), (902, 739, 764), (79, 874, 611), (698, 1054, 883), (1004, 11, 942), (752, 771, 444), (28, 682, 736), (939, 699, 437), (999, 647, 883), (13, 1035, 9), (124, 916, 905), (947, 1034, 607), (632, 629, 675), (861, 402, 716), (121, 996, 122), (884, 328, 934), (65, 951, 979), (373, 573, 364), (48, 623, 790), (103, 678, 945), (84, 81, 85), (674, 984, 1058), (896, 37, 887), (654, 24, 624), (19, 31, 1030), (958, 927, 8), (701, 665, 616), (35, 961, 818), (1040, 341, 987), (777, 821, 846), (1040, 880, 952), (342, 389, 974), (908, 899, 904), (992, 863, 941), (5, 927, 958), (18, 676, 30), (877, 1032, 427), (1035, 13, 931), (4, 16, 603), (946, 400, 782), (35, 640, 961), (130, 595, 644), (638, 702, 591), (906, 656, 340), (589, 616, 1026), (995, 602, 912), (418, 885, 15), (915, 627, 979), (966, 754, 768), (314, 189, 55), (882, 711, 932), (890, 931, 400), (963, 805, 21), (909, 989, 335), (119, 337, 1010), (6, 942, 1003), (12, 66, 677), (904, 990, 922), (938, 101, 889), (901, 331, 934), (1061, 965, 663), (127, 917, 126), (652, 623, 972), (981, 117, 146), (935, 72, 712), (1020, 1040, 987), (1037, 611, 874), (958, 8, 928), (1060, 73, 1021), (1017, 661, 120), (630, 119, 1010), (74, 911, 49), (786, 947, 1055), (930, 21, 1025), (943, 804, 596), (298, 506, 308), (511, 521, 575), (630, 957, 121), (1000, 14, 1056), (912, 27, 1), (123, 597, 594), (707, 1001, 808), (656, 878, 967), (804, 1045, 596), (836, 770, 858), (623, 606, 785), (781, 943, 631), (675, 335, 989), (1058, 1028, 717), (1058, 717, 399), (69, 85, 81), (408, 458, 457), (226, 278, 179), (660, 1049, 1050), (864, 336, 644), (332, 959, 911), (730, 965, 31), (20, 720, 591), (869, 919, 690), (355, 279, 292), (1013, 421, 439), (418, 709, 880), (54, 620, 870), (709, 418, 700), (8, 1051, 928), (741, 749, 814), (828, 748, 826), (892, 1064, 690), (1001, 763, 808), (19, 962, 796), (420, 461, 729), (829, 747, 816), (881, 811, 1033), (7, 1003, 925), (348, 985, 454), (54, 791, 711), (991, 716, 402), (841, 271, 455), (818, 791, 870), (51, 317, 109), (1001, 641, 935), (796, 660, 601), (628, 90, 1042), (18, 793, 95), (951, 70, 76), (798, 903, 841), (8, 904, 1051), (735, 451, 802), (644, 336, 130), (885, 25, 15), (653, 934, 935), (952, 709, 1003), (37, 946, 887), (430, 70, 1055), (1047, 100, 83), (1009, 615, 78), (954, 942, 6), (967, 321, 75), (677, 657, 589), (669, 1052, 864), (331, 609, 712), (1056, 962, 699), (607, 1034, 997), (495, 435, 489), (427, 407, 1002), (823, 1043, 852), (689, 894, 0), (1038, 332, 80), (446, 807, 476), (693, 15, 868), (1030, 886, 971), (674, 750, 877), (1036, 17, 428), (832, 816, 1043), (509, 551, 543), (1036, 428, 1044), (994, 896, 805), (977, 801, 73), (7, 910, 6), (34, 726, 445), (850, 837, 831), (127, 129, 182), (97, 315, 26), (451, 1064, 802), (997, 91, 592), (902, 988, 817), (887, 684, 662), (618, 132, 697), (522, 537, 706), (449, 765, 352), (420, 530, 726), (140, 253, 227), (711, 1019, 1044), (883, 721, 45), (843, 855, 873), (872, 323, 322), (1016, 20, 610), (473, 583, 364), (326, 609, 622), (4, 79, 16), (92, 93, 47), (1048, 46, 324), (714, 627, 788), (345, 377, 325), (1055, 947, 734), (1037, 874, 60), (648, 661, 979), (997, 1034, 91), (452, 1028, 987), (802, 590, 99), (93, 102, 938), (931, 13, 919), (67, 590, 802), (831, 837, 859), (763, 1001, 989), (738, 856, 848), (595, 132, 644), (441, 619, 785), (906, 1019, 882), (654, 624, 410), (1037, 945, 678), (669, 671, 1052), (983, 607, 997), (1033, 65, 979), (16, 611, 736), (36, 448, 663), (409, 704, 18), (984, 688, 719), (1011, 606, 48), (82, 84, 98), (978, 803, 409), (1054, 698, 1042), (430, 1055, 734), (135, 85, 865), (613, 986, 676), (322, 999, 961), (37, 937, 946), (105, 55, 53), (1040, 952, 11), (48, 790, 74), (955, 984, 719), (411, 63, 971), (959, 598, 911), (881, 631, 811), (79, 9, 874), (1044, 54, 711), (792, 681, 692), (909, 975, 643), (11, 1029, 1040), (702, 20, 591), (12, 1026, 960), (933, 620, 686), (385, 639, 614), (729, 461, 459), (693, 13, 0), (742, 443, 855), (838, 898, 990), (711, 659, 932), (1056, 699, 939), (205, 134, 43), (757, 858, 985), (677, 66, 1022), (881, 1011, 631), (320, 329, 328), (992, 865, 897), (891, 483, 100), (28, 886, 682), (803, 893, 704), (1042, 698, 329), (100, 39, 891), (617, 327, 680), (946, 782, 684), (700, 693, 894), (205, 43, 1062), (122, 996, 981), (949, 979, 951), (853, 738, 921), (417, 681, 792), (805, 1025, 21), (922, 1051, 904), (810, 878, 721), (623, 652, 720), (777, 820, 822), (114, 787, 401), (82, 993, 81), (968, 401, 414), (916, 956, 905), (1051, 1041, 3), (441, 813, 619), (933, 602, 870), (994, 963, 658), (762, 857, 819), (1057, 768, 269), (1044, 428, 713), (717, 426, 399), (735, 683, 466), (917, 128, 126), (634, 337, 119), (844, 737, 762), (885, 436, 1015), (340, 83, 1031), (709, 952, 880), (962, 19, 687), (719, 688, 590), (966, 830, 754), (90, 628, 897), (968, 414, 1022), (693, 868, 13), (825, 267, 859), (132, 618, 641)])
me_cube.materials.append(mat_material)
me_cube.use_remesh_preserve_volume = False
me_cube.use_remesh_preserve_attributes = False
me_cube.use_mirror_vertex_groups = False
me_cube.update()

# ---- objects
ob_cube = bpy.data.objects.new('Cube', me_cube)
ob_lamp = bpy.data.objects.new('Lamp', light_lamp)
ob_camera = bpy.data.objects.new('Camera', cam_camera)

# ---- transforms, parenting, visibility, modifiers, constraints
ob_cube.location = (0.0, 0.0, 0.0)
ob_cube.lock_rotations_4d = False
ob_cube.empty_display_type = 'ARROWS'
ob_cube.lineart.crease_threshold = 0.0
ob_lamp.location = (4.076, 1.005, 5.904)
ob_lamp.rotation_euler = (0.6503, 0.05522, 1.866)
ob_lamp.lock_rotations_4d = False
ob_lamp.empty_display_type = 'ARROWS'
ob_lamp.color = (0.0, 0.0, 0.0, 0.0)
ob_lamp.lineart.crease_threshold = 0.0
ob_camera.location = (7.481, -6.508, 5.344)
ob_camera.rotation_euler = (1.109, 0.0, 0.8149)
ob_camera.lock_rotations_4d = False
ob_camera.empty_display_type = 'ARROWS'
ob_camera.color = (0.0, 0.0, 0.0, 0.0)
ob_camera.display_type = 'WIRE'
ob_camera.lineart.crease_threshold = 0.0

# ---- collection membership
col_collection_1.objects.link(ob_cube)
col_collection_1.objects.link(ob_lamp)
col_collection_1.objects.link(ob_camera)

# ---- scene / render settings (as saved in the file)
scene.camera = ob_camera
scene.frame_start = 1; scene.frame_end = 250; scene.frame_set(0)
scene.render.engine = 'BLENDER_EEVEE_NEXT'
scene.render.resolution_percentage = 50
scene.render.dither_intensity = 0.0
scene.cycles.use_denoising = False
scene.cycles.samples = 128
scene.cycles.sampling_pattern = 'TABULATED_SOBOL'
scene.cycles.light_sampling_threshold = 0.0
scene.cycles.use_adaptive_sampling = False
scene.cycles.use_light_tree = False
scene.cycles.blur_glossy = 0.0
scene.cycles.sample_clamp_indirect = 0.0
scene.view_settings.view_transform = 'Standard'
bpy.context.view_layer.update()
